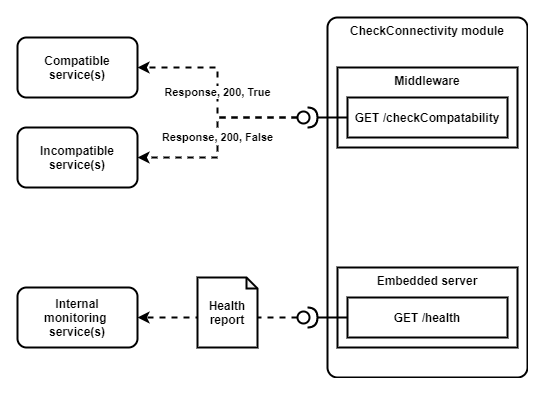

The diagram above was exported from draw.io. Its source (the exported page's mxGraphModel, read from the mxfile embedded in the PNG):
<mxGraphModel dx="830" dy="737" grid="1" gridSize="10" guides="1" tooltips="1" connect="1" arrows="1" fold="1" page="1" pageScale="1" pageWidth="827" pageHeight="1169" math="0" shadow="0">
  <root>
    <mxCell id="0" />
    <mxCell id="1" parent="0" />
    <mxCell id="2" value="CheckConnectivity module" style="rounded=1;whiteSpace=wrap;html=1;fontStyle=1;strokeWidth=2;verticalAlign=top;absoluteArcSize=1;" vertex="1" parent="1">
      <mxGeometry x="510" y="80" width="200" height="360" as="geometry" />
    </mxCell>
    <mxCell id="3" value="Internal&lt;br&gt;monitoring&amp;nbsp;&lt;br&gt;service(s)" style="rounded=1;whiteSpace=wrap;html=1;fontStyle=1;strokeWidth=2;verticalAlign=middle;" vertex="1" parent="1">
      <mxGeometry x="200" y="350" width="120" height="60" as="geometry" />
    </mxCell>
    <mxCell id="4" value="Embedded server" style="rounded=0;whiteSpace=wrap;html=1;fontStyle=1;strokeWidth=2;verticalAlign=top;" vertex="1" parent="1">
      <mxGeometry x="520" y="330" width="180" height="80" as="geometry" />
    </mxCell>
    <mxCell id="5" value="GET /health" style="rounded=0;whiteSpace=wrap;html=1;fontStyle=1;strokeWidth=2;" vertex="1" parent="1">
      <mxGeometry x="530" y="360" width="160" height="40" as="geometry" />
    </mxCell>
    <mxCell id="6" value="Middleware" style="rounded=0;whiteSpace=wrap;html=1;fontStyle=1;strokeWidth=2;verticalAlign=top;" vertex="1" parent="1">
      <mxGeometry x="520" y="130" width="180" height="80" as="geometry" />
    </mxCell>
    <mxCell id="7" value="GET /checkCompatability" style="rounded=0;whiteSpace=wrap;html=1;fontStyle=1;strokeWidth=2;verticalAlign=middle;" vertex="1" parent="1">
      <mxGeometry x="530" y="160" width="160" height="40" as="geometry" />
    </mxCell>
    <mxCell id="8" value="Incompatible&lt;br&gt;service(s)" style="rounded=1;whiteSpace=wrap;html=1;fontStyle=1;strokeWidth=2;verticalAlign=middle;" vertex="1" parent="1">
      <mxGeometry x="200" y="190" width="120" height="60" as="geometry" />
    </mxCell>
    <mxCell id="9" style="edgeStyle=orthogonalEdgeStyle;rounded=0;orthogonalLoop=1;jettySize=auto;html=1;endArrow=none;endFill=0;strokeWidth=2;" edge="1" source="11" target="5" parent="1">
      <mxGeometry relative="1" as="geometry" />
    </mxCell>
    <mxCell id="10" style="edgeStyle=orthogonalEdgeStyle;rounded=0;orthogonalLoop=1;jettySize=auto;html=1;entryX=1;entryY=0.5;entryDx=0;entryDy=0;endArrow=classic;endFill=1;strokeWidth=2;dashed=1;" edge="1" source="11" target="3" parent="1">
      <mxGeometry relative="1" as="geometry" />
    </mxCell>
    <mxCell id="11" value="" style="shape=providedRequiredInterface;html=1;verticalLabelPosition=bottom;rounded=1;strokeWidth=2;" vertex="1" parent="1">
      <mxGeometry x="480" y="370" width="20" height="20" as="geometry" />
    </mxCell>
    <mxCell id="12" style="edgeStyle=orthogonalEdgeStyle;rounded=0;orthogonalLoop=1;jettySize=auto;html=1;endArrow=none;endFill=0;strokeWidth=2;" edge="1" source="15" target="7" parent="1">
      <mxGeometry relative="1" as="geometry" />
    </mxCell>
    <mxCell id="13" value="&lt;span style=&quot;&quot;&gt;Response, 200, False&lt;/span&gt;" style="edgeStyle=orthogonalEdgeStyle;rounded=0;orthogonalLoop=1;jettySize=auto;html=1;entryX=1;entryY=0.5;entryDx=0;entryDy=0;endArrow=classic;endFill=1;strokeWidth=2;dashed=1;fontStyle=1" edge="1" source="15" target="8" parent="1">
      <mxGeometry relative="1" as="geometry" />
    </mxCell>
    <mxCell id="14" value="Response, 200, True" style="edgeStyle=orthogonalEdgeStyle;rounded=0;orthogonalLoop=1;jettySize=auto;html=1;entryX=1;entryY=0.5;entryDx=0;entryDy=0;endArrow=classic;endFill=1;strokeWidth=2;dashed=1;fontStyle=1" edge="1" source="15" target="16" parent="1">
      <mxGeometry relative="1" as="geometry" />
    </mxCell>
    <mxCell id="15" value="" style="shape=providedRequiredInterface;html=1;verticalLabelPosition=bottom;rounded=1;strokeWidth=2;" vertex="1" parent="1">
      <mxGeometry x="480" y="170" width="20" height="20" as="geometry" />
    </mxCell>
    <mxCell id="16" value="Compatible&lt;br&gt;service(s)" style="rounded=1;whiteSpace=wrap;html=1;fontStyle=1;strokeWidth=2;verticalAlign=middle;" vertex="1" parent="1">
      <mxGeometry x="200" y="100" width="120" height="60" as="geometry" />
    </mxCell>
    <mxCell id="17" value="Health report" style="shape=note;whiteSpace=wrap;html=1;backgroundOutline=1;darkOpacity=0.05;rounded=1;strokeWidth=2;size=11;fontStyle=1" vertex="1" parent="1">
      <mxGeometry x="380" y="340" width="60" height="70" as="geometry" />
    </mxCell>
  </root>
</mxGraphModel>